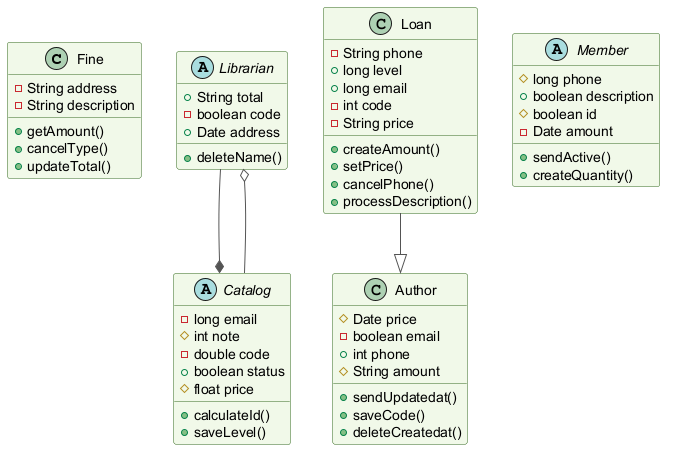

The diagram above was rendered by PlantUML. Its source (embedded in the PNG):
@startuml
skinparam backgroundColor #FFFFFF
skinparam classBackgroundColor #F1F8E9
skinparam classBorderColor #33691E
skinparam ArrowColor #555555
class Fine {
  -String address
  -String description
  +getAmount()
  +cancelType()
  +updateTotal()
}
abstract class Librarian {
  +String total
  -boolean code
  +Date address
  +deleteName()
}
class Author {
  #Date price
  -boolean email
  +int phone
  #String amount
  +sendUpdatedat()
  +saveCode()
  +deleteCreatedat()
}
abstract class Member {
  #long phone
  +boolean description
  #boolean id
  -Date amount
  +sendActive()
  +createQuantity()
}
class Loan {
  -String phone
  +long level
  +long email
  -int code
  -String price
  +createAmount()
  +setPrice()
  +cancelPhone()
  +processDescription()
}
abstract class Catalog {
  -long email
  #int note
  -double code
  +boolean status
  #float price
  +calculateId()
  +saveLevel()
}
Librarian --* Catalog
Catalog --o Librarian
Loan --|> Author
@enduml